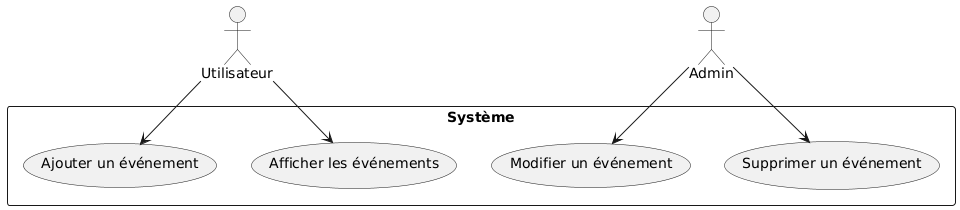

The diagram above was rendered by PlantUML. Its source (embedded in the PNG):
@startuml
actor Utilisateur
actor Admin

rectangle Système {
  usecase "Ajouter un événement" as UC1
  usecase "Afficher les événements" as UC2
  usecase "Modifier un événement" as UC3
  usecase "Supprimer un événement" as UC4
}

Utilisateur --> UC1
Utilisateur --> UC2
Admin --> UC3
Admin --> UC4
@enduml